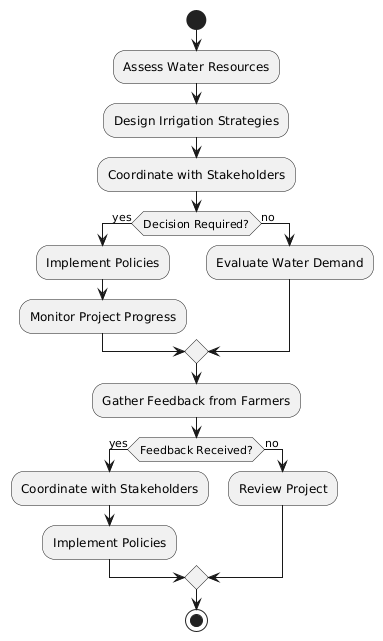

The diagram above was rendered by PlantUML. Its source (embedded in the PNG):
@startuml
start

:Assess Water Resources;
:Design Irrigation Strategies;
:Coordinate with Stakeholders;

if (Decision Required?) then (yes)
    :Implement Policies;
    :Monitor Project Progress;
else (no)
    :Evaluate Water Demand;
endif

:Gather Feedback from Farmers;

if (Feedback Received?) then (yes)
    :Coordinate with Stakeholders;
    :Implement Policies;
else (no)
    :Review Project;
endif

stop
@enduml